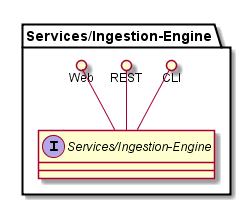

The diagram above was rendered by PlantUML. Its source (embedded in the PNG):
@startuml

package "Services/Ingestion-Engine" {
    interface "Services/Ingestion-Engine" {

    }
    CLI ()-- "Services/Ingestion-Engine"
    REST ()-- "Services/Ingestion-Engine"
    Web ()-- "Services/Ingestion-Engine"

}


@enduml